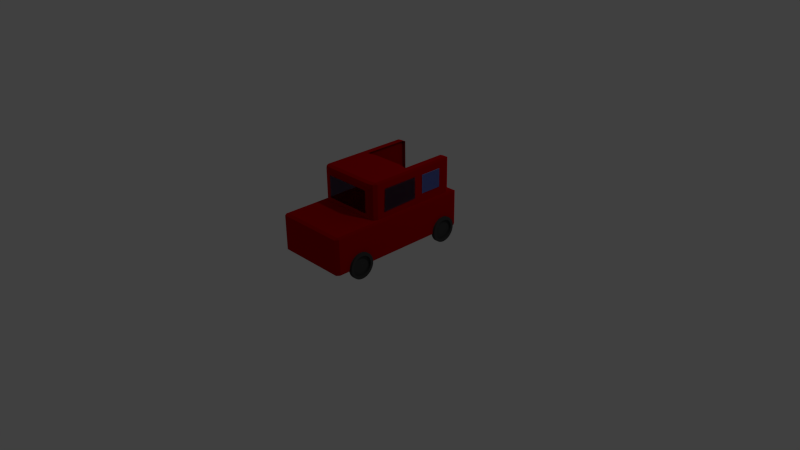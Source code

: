 # Source: autozamara.blend  (saved by Blender 2.76.0; exported with 4.5.12 LTS)
import bpy
from mathutils import Matrix  # noqa: F401  (used for matrix-valued properties, if any)

bpy.ops.wm.read_factory_settings(use_empty=True)
scene = bpy.context.scene
scene.name = 'Scene'

# ---- collections
col_collection_1 = bpy.data.collections.new('Collection 1'); scene.collection.children.link(col_collection_1)

# ---- materials (node trees are filled in below, after node groups)
mat_material_006 = bpy.data.materials.new('Material.006')
mat_material_006.alpha_threshold = 0.0
mat_material_006.roughness = 0.5
mat_material_007 = bpy.data.materials.new('Material.007')
mat_material_007.alpha_threshold = 0.0
mat_material_007.roughness = 0.5
mat_material_009 = bpy.data.materials.new('Material.009')
mat_material_009.alpha_threshold = 0.0
mat_material_009.roughness = 0.5
mat_material_008 = bpy.data.materials.new('Material.008')
mat_material_008.alpha_threshold = 0.0
mat_material_008.roughness = 0.5
mat_material_004 = bpy.data.materials.new('Material.004')
mat_material_004.alpha_threshold = 0.0
mat_material_004.roughness = 0.5
mat_material_003 = bpy.data.materials.new('Material.003')
mat_material_003.alpha_threshold = 0.0
mat_material_003.roughness = 0.5
mat_material = bpy.data.materials.new('Material')
mat_material.alpha_threshold = 0.0
mat_material.roughness = 0.5
mat_material_002 = bpy.data.materials.new('Material.002')
mat_material_002.alpha_threshold = 0.0
mat_material_002.roughness = 0.5
mat_material_005 = bpy.data.materials.new('Material.005')
mat_material_005.alpha_threshold = 0.0
mat_material_005.roughness = 0.5

# ---- material node trees
mat_material_006.use_nodes = True; mat_material_006.node_tree.nodes.clear()
_N = mat_material_006.node_tree.nodes; _L = mat_material_006.node_tree.links
n0 = _N.new('ShaderNodeOutputMaterial'); n0.name = 'Material Output'; n0.location = (300, 300)
n1 = _N.new('ShaderNodeBsdfDiffuse'); n1.name = 'Diffuse BSDF'; n1.location = (10, 300)
n1.inputs[0].default_value = (0.04955, 0.04955, 0.04955, 1.0)
_L.new(n1.outputs[0], n0.inputs[0])
n0.is_active_output = True
mat_material_007.use_nodes = True; mat_material_007.node_tree.nodes.clear()
_N = mat_material_007.node_tree.nodes; _L = mat_material_007.node_tree.links
n0 = _N.new('ShaderNodeOutputMaterial'); n0.name = 'Material Output'; n0.location = (300, 300)
n1 = _N.new('ShaderNodeBsdfDiffuse'); n1.name = 'Diffuse BSDF'; n1.location = (10, 300)
n1.inputs[0].default_value = (0.05, 0.05, 0.05, 1.0)
_L.new(n1.outputs[0], n0.inputs[0])
n0.is_active_output = True
mat_material_009.use_nodes = True; mat_material_009.node_tree.nodes.clear()
_N = mat_material_009.node_tree.nodes; _L = mat_material_009.node_tree.links
n0 = _N.new('ShaderNodeOutputMaterial'); n0.name = 'Material Output'; n0.location = (300, 300)
n1 = _N.new('ShaderNodeBsdfDiffuse'); n1.name = 'Diffuse BSDF'; n1.location = (10, 300)
n1.inputs[0].default_value = (0.05, 0.05, 0.05, 1.0)
_L.new(n1.outputs[0], n0.inputs[0])
n0.is_active_output = True
mat_material_008.use_nodes = True; mat_material_008.node_tree.nodes.clear()
_N = mat_material_008.node_tree.nodes; _L = mat_material_008.node_tree.links
n0 = _N.new('ShaderNodeOutputMaterial'); n0.name = 'Material Output'; n0.location = (300, 300)
n1 = _N.new('ShaderNodeBsdfDiffuse'); n1.name = 'Diffuse BSDF'; n1.location = (10, 300)
n1.inputs[0].default_value = (0.05, 0.05, 0.05, 1.0)
_L.new(n1.outputs[0], n0.inputs[0])
n0.is_active_output = True
mat_material_004.use_nodes = True; mat_material_004.node_tree.nodes.clear()
_N = mat_material_004.node_tree.nodes; _L = mat_material_004.node_tree.links
n0 = _N.new('ShaderNodeOutputMaterial'); n0.name = 'Material Output'; n0.location = (300, 300)
n1 = _N.new('ShaderNodeBsdfGlass'); n1.name = 'Glass BSDF'; n1.location = (10, 300)
n1.distribution = 'BECKMANN'
n1.inputs[0].default_value = (0.529, 0.6, 1.0, 1.0)
_L.new(n1.outputs[0], n0.inputs[0])
n0.is_active_output = True
mat_material_003.use_nodes = True; mat_material_003.node_tree.nodes.clear()
_N = mat_material_003.node_tree.nodes; _L = mat_material_003.node_tree.links
n0 = _N.new('ShaderNodeOutputMaterial'); n0.name = 'Material Output'; n0.location = (300, 300)
n1 = _N.new('ShaderNodeBsdfGlass'); n1.name = 'Glass BSDF'; n1.location = (10, 300)
n1.distribution = 'BECKMANN'
n1.inputs[0].default_value = (0.529, 0.6, 1.0, 1.0)
_L.new(n1.outputs[0], n0.inputs[0])
n0.is_active_output = True
mat_material.use_nodes = True; mat_material.node_tree.nodes.clear()
_N = mat_material.node_tree.nodes; _L = mat_material.node_tree.links
n0 = _N.new('ShaderNodeOutputMaterial'); n0.name = 'Material Output'; n0.location = (300, 300)
n1 = _N.new('ShaderNodeBsdfGlass'); n1.name = 'Glass BSDF'; n1.location = (10, 300)
n1.distribution = 'BECKMANN'
n1.inputs[0].default_value = (0.529, 0.5997, 1.0, 1.0)
_L.new(n1.outputs[0], n0.inputs[0])
n0.is_active_output = True
mat_material_002.use_nodes = True; mat_material_002.node_tree.nodes.clear()
_N = mat_material_002.node_tree.nodes; _L = mat_material_002.node_tree.links
n0 = _N.new('ShaderNodeOutputMaterial'); n0.name = 'Material Output'; n0.location = (300, 300)
n1 = _N.new('ShaderNodeBsdfGlass'); n1.name = 'Glass BSDF'; n1.location = (10, 300)
n1.distribution = 'BECKMANN'
n1.inputs[0].default_value = (0.529, 0.6, 1.0, 1.0)
_L.new(n1.outputs[0], n0.inputs[0])
n0.is_active_output = True
mat_material_005.use_nodes = True; mat_material_005.node_tree.nodes.clear()
_N = mat_material_005.node_tree.nodes; _L = mat_material_005.node_tree.links
n0 = _N.new('ShaderNodeOutputMaterial'); n0.name = 'Material Output'; n0.location = (300, 300)
n1 = _N.new('ShaderNodeBsdfAnisotropic'); n1.name = 'Glossy BSDF'; n1.location = (10, 300)
n1.distribution = 'GGX'
n1.inputs[0].default_value = (1.0, 0.0, 0.003366, 1.0)
n1.inputs[1].default_value = 1.095
_L.new(n1.outputs[0], n0.inputs[0])
n0.is_active_output = True

# ---- world
world_world = bpy.data.worlds.new('World'); scene.world = world_world
world_world.use_nodes = True; world_world.node_tree.nodes.clear()
_N = world_world.node_tree.nodes; _L = world_world.node_tree.links
n0 = _N.new('ShaderNodeOutputWorld'); n0.name = 'World Output'; n0.location = (300, 300)
n1 = _N.new('ShaderNodeBackground'); n1.name = 'Background'; n1.location = (10, 300)
n1.inputs[0].default_value = (0.05088, 0.05088, 0.05088, 1.0)
_L.new(n1.outputs[0], n0.inputs[0])
n0.is_active_output = True
world_world.color = (0.05088, 0.05088, 0.05088)
world_world.use_sun_shadow = False
world_world.sun_shadow_jitter_overblur = 0.0
world_world.cycles.sampling_method = 'MANUAL'
world_world.cycles.sample_map_resolution = 256

# ---- cameras
cam_camera = bpy.data.cameras.new('Camera')
cam_camera.clip_end = 100.0
cam_camera.lens = 35.0
cam_camera.sensor_width = 32.0
cam_camera.sensor_height = 18.0
cam_camera.ortho_scale = 7.314
cam_camera.dof.focus_distance = 0.0

# ---- lights
light_lamp = bpy.data.lights.new('Lamp', 'POINT')
light_lamp.transmission_factor = 0.0
light_lamp.cutoff_distance = 30.0
light_lamp.energy = 100.0
light_lamp.shadow_buffer_clip_start = 1.001
light_lamp.shadow_soft_size = 0.1
light_lamp.shadow_maximum_resolution = 0.006
light_lamp.use_absolute_resolution = True
light_lamp.cycles.use_multiple_importance_sampling = False

# ---- meshes
me_circle_004 = bpy.data.meshes.new('Circle.004')
me_circle_004.from_pydata([(0.0, 1.0, 0.0), (-0.1951, 0.9808, 0.0), (-0.3827, 0.9239, 0.0), (-0.5556, 0.8315, 0.0), (-0.7071, 0.7071, 0.0), (-0.8315, 0.5556, 0.0), (-0.9239, 0.3827, 0.0), (-0.9808, 0.1951, 0.0), (-1.0, 7.55e-08, 0.0), (-0.9808, -0.1951, 0.0), (-0.9239, -0.3827, 0.0), (-0.8315, -0.5556, 0.0), (-0.7071, -0.7071, 0.0), (-0.5556, -0.8315, 0.0), (-0.3827, -0.9239, 0.0), (-0.1951, -0.9808, 0.0), (3.258e-07, -1.0, 0.0), (0.1951, -0.9808, 0.0), (0.3827, -0.9239, 0.0), (0.5556, -0.8315, 0.0), (0.7071, -0.7071, 0.0), (0.8315, -0.5556, 0.0), (0.9239, -0.3827, 0.0), (0.9808, -0.1951, 0.0), (1.0, 9.656e-07, 0.0), (0.9808, 0.1951, 0.0), (0.9239, 0.3827, 0.0), (0.8315, 0.5556, 0.0), (0.7071, 0.7071, 0.0), (0.5556, 0.8315, 0.0), (0.3827, 0.9239, 0.0), (0.1951, 0.9808, 0.0), (-0.1951, 0.9808, 0.2792), (0.0, 1.0, 0.2792), (-0.3827, 0.9239, 0.2792), (-0.5556, 0.8315, 0.2792), (-0.7071, 0.7071, 0.2792), (-0.8315, 0.5556, 0.2792), (-0.9239, 0.3827, 0.2792), (-0.9808, 0.1951, 0.2792), (-1.0, 7.55e-08, 0.2792), (-0.9808, -0.1951, 0.2792), (-0.9239, -0.3827, 0.2792), (-0.8315, -0.5556, 0.2792), (-0.7071, -0.7071, 0.2792), (-0.5556, -0.8315, 0.2792), (-0.3827, -0.9239, 0.2792), (-0.1951, -0.9808, 0.2792), (3.258e-07, -1.0, 0.2792), (0.1951, -0.9808, 0.2792), (0.3827, -0.9239, 0.2792), (0.5556, -0.8315, 0.2792), (0.7071, -0.7071, 0.2792), (0.8315, -0.5556, 0.2792), (0.9239, -0.3827, 0.2792), (0.9808, -0.1951, 0.2792), (1.0, 9.656e-07, 0.2792), (0.9808, 0.1951, 0.2792), (0.9239, 0.3827, 0.2792), (0.8315, 0.5556, 0.2792), (0.7071, 0.7071, 0.2792), (0.5556, 0.8315, 0.2792), (0.3827, 0.9239, 0.2792), (0.1951, 0.9808, 0.2792), (-0.1951, 0.9808, 0.2792), (0.0, 1.0, 0.2792), (-0.3827, 0.9239, 0.2792), (-0.5556, 0.8315, 0.2792), (-0.7071, 0.7071, 0.2792), (-0.8315, 0.5556, 0.2792), (-0.9239, 0.3827, 0.2792), (-0.9808, 0.1951, 0.2792), (-1.0, 7.55e-08, 0.2792), (-0.9808, -0.1951, 0.2792), (-0.9239, -0.3827, 0.2792), (-0.8315, -0.5556, 0.2792), (-0.7071, -0.7071, 0.2792), (-0.5556, -0.8315, 0.2792), (-0.3827, -0.9239, 0.2792), (-0.1951, -0.9808, 0.2792), (3.258e-07, -1.0, 0.2792), (0.1951, -0.9808, 0.2792), (0.3827, -0.9239, 0.2792), (0.5556, -0.8315, 0.2792), (0.7071, -0.7071, 0.2792), (0.8315, -0.5556, 0.2792), (0.9239, -0.3827, 0.2792), (0.9808, -0.1951, 0.2792), (1.0, 9.656e-07, 0.2792), (0.9808, 0.1951, 0.2792), (0.9239, 0.3827, 0.2792), (0.8315, 0.5556, 0.2792), (0.7071, 0.7071, 0.2792), (0.5556, 0.8315, 0.2792), (0.3827, 0.9239, 0.2792), (0.1951, 0.9808, 0.2792), (-0.1951, 0.9808, 0.2792), (0.0, 1.0, 0.2792), (-0.3827, 0.9239, 0.2792), (-0.5556, 0.8315, 0.2792), (-0.7071, 0.7071, 0.2792), (-0.8315, 0.5556, 0.2792), (-0.9239, 0.3827, 0.2792), (-0.9808, 0.1951, 0.2792), (-1.0, 7.55e-08, 0.2792), (-0.9808, -0.1951, 0.2792), (-0.9239, -0.3827, 0.2792), (-0.8315, -0.5556, 0.2792), (-0.7071, -0.7071, 0.2792), (-0.5556, -0.8315, 0.2792), (-0.3827, -0.9239, 0.2792), (-0.1951, -0.9808, 0.2792), (3.258e-07, -1.0, 0.2792), (0.1951, -0.9808, 0.2792), (0.3827, -0.9239, 0.2792), (0.5556, -0.8315, 0.2792), (0.7071, -0.7071, 0.2792), (0.8315, -0.5556, 0.2792), (0.9239, -0.3827, 0.2792), (0.9808, -0.1951, 0.2792), (1.0, 9.656e-07, 0.2792), (0.9808, 0.1951, 0.2792), (0.9239, 0.3827, 0.2792), (0.8315, 0.5556, 0.2792), (0.7071, 0.7071, 0.2792), (0.5556, 0.8315, 0.2792), (0.3827, 0.9239, 0.2792), (0.1951, 0.9808, 0.2792), (-0.1507, 0.7574, 0.2792), (-2.705e-08, 0.7722, 0.2792), (-0.2955, 0.7135, 0.2792), (-0.429, 0.6421, 0.2792), (-0.5461, 0.5461, 0.2792), (-0.6421, 0.429, 0.2792), (-0.7135, 0.2955, 0.2792), (-0.7574, 0.1507, 0.2792), (-0.7722, 1.232e-07, 0.2792), (-0.7574, -0.1507, 0.2792), (-0.7135, -0.2955, 0.2792), (-0.6421, -0.429, 0.2792), (-0.5461, -0.5461, 0.2792), (-0.429, -0.6421, 0.2792), (-0.2955, -0.7135, 0.2792), (-0.1507, -0.7574, 0.2792), (2.246e-07, -0.7722, 0.2792), (0.1507, -0.7574, 0.2792), (0.2955, -0.7135, 0.2792), (0.429, -0.6421, 0.2792), (0.5461, -0.5461, 0.2792), (0.6421, -0.429, 0.2792), (0.7135, -0.2955, 0.2792), (0.7574, -0.1507, 0.2792), (0.7722, 8.106e-07, 0.2792), (0.7574, 0.1507, 0.2792), (0.7135, 0.2955, 0.2792), (0.6421, 0.429, 0.2792), (0.5461, 0.5461, 0.2792), (0.429, 0.6421, 0.2792), (0.2955, 0.7135, 0.2792), (0.1507, 0.7574, 0.2792), (-0.1507, 0.7574, 0.1117), (-2.705e-08, 0.7722, 0.1117), (-0.2955, 0.7135, 0.1117), (-0.429, 0.6421, 0.1117), (-0.5461, 0.5461, 0.1117), (-0.6421, 0.429, 0.1117), (-0.7135, 0.2955, 0.1117), (-0.7574, 0.1507, 0.1117), (-0.7722, 1.232e-07, 0.1117), (-0.7574, -0.1507, 0.1117), (-0.7135, -0.2955, 0.1117), (-0.6421, -0.429, 0.1117), (-0.5461, -0.5461, 0.1117), (-0.429, -0.6421, 0.1117), (-0.2955, -0.7135, 0.1117), (-0.1507, -0.7574, 0.1117), (2.246e-07, -0.7722, 0.1117), (0.1507, -0.7574, 0.1117), (0.2955, -0.7135, 0.1117), (0.429, -0.6421, 0.1117), (0.5461, -0.5461, 0.1117), (0.6421, -0.429, 0.1117), (0.7135, -0.2955, 0.1117), (0.7574, -0.1507, 0.1117), (0.7722, 8.106e-07, 0.1117), (0.7574, 0.1507, 0.1117), (0.7135, 0.2955, 0.1117), (0.6421, 0.429, 0.1117), (0.5461, 0.5461, 0.1117), (0.429, 0.6421, 0.1117), (0.2955, 0.7135, 0.1117), (0.1507, 0.7574, 0.1117)], [], [(1, 0, 31, 30, 29, 28, 27, 26, 25, 24, 23, 22, 21, 20, 19, 18, 17, 16, 15, 14, 13, 12, 11, 10, 9, 8, 7, 6, 5, 4, 3, 2), (32, 34, 66, 64), (20, 21, 53, 52), (7, 8, 40, 39), (21, 22, 54, 53), (8, 9, 41, 40), (22, 23, 55, 54), (9, 10, 42, 41), (23, 24, 56, 55), (10, 11, 43, 42), (24, 25, 57, 56), (11, 12, 44, 43), (25, 26, 58, 57), (12, 13, 45, 44), (26, 27, 59, 58), (13, 14, 46, 45), (0, 1, 32, 33), (27, 28, 60, 59), (14, 15, 47, 46), (1, 2, 34, 32), (28, 29, 61, 60), (15, 16, 48, 47), (2, 3, 35, 34), (29, 30, 62, 61), (16, 17, 49, 48), (3, 4, 36, 35), (30, 31, 63, 62), (17, 18, 50, 49), (4, 5, 37, 36), (31, 0, 33, 63), (18, 19, 51, 50), (5, 6, 38, 37), (19, 20, 52, 51), (6, 7, 39, 38), (68, 69, 101, 100), (60, 61, 93, 92), (47, 48, 80, 79), (34, 35, 67, 66), (61, 62, 94, 93), (48, 49, 81, 80), (35, 36, 68, 67), (62, 63, 95, 94), (49, 50, 82, 81), (36, 37, 69, 68), (63, 33, 65, 95), (50, 51, 83, 82), (37, 38, 70, 69), (51, 52, 84, 83), (38, 39, 71, 70), (52, 53, 85, 84), (39, 40, 72, 71), (53, 54, 86, 85), (40, 41, 73, 72), (54, 55, 87, 86), (41, 42, 74, 73), (55, 56, 88, 87), (42, 43, 75, 74), (56, 57, 89, 88), (43, 44, 76, 75), (57, 58, 90, 89), (44, 45, 77, 76), (58, 59, 91, 90), (45, 46, 78, 77), (33, 32, 64, 65), (59, 60, 92, 91), (46, 47, 79, 78), (103, 104, 136, 135), (95, 65, 97, 127), (82, 83, 115, 114), (69, 70, 102, 101), (83, 84, 116, 115), (70, 71, 103, 102), (84, 85, 117, 116), (71, 72, 104, 103), (85, 86, 118, 117), (72, 73, 105, 104), (86, 87, 119, 118), (73, 74, 106, 105), (87, 88, 120, 119), (74, 75, 107, 106), (88, 89, 121, 120), (75, 76, 108, 107), (89, 90, 122, 121), (76, 77, 109, 108), (90, 91, 123, 122), (77, 78, 110, 109), (65, 64, 96, 97), (91, 92, 124, 123), (78, 79, 111, 110), (64, 66, 98, 96), (92, 93, 125, 124), (79, 80, 112, 111), (66, 67, 99, 98), (93, 94, 126, 125), (80, 81, 113, 112), (67, 68, 100, 99), (94, 95, 127, 126), (81, 82, 114, 113), (138, 139, 171, 170), (117, 118, 150, 149), (104, 105, 137, 136), (118, 119, 151, 150), (105, 106, 138, 137), (119, 120, 152, 151), (106, 107, 139, 138), (120, 121, 153, 152), (107, 108, 140, 139), (121, 122, 154, 153), (108, 109, 141, 140), (122, 123, 155, 154), (109, 110, 142, 141), (97, 96, 128, 129), (123, 124, 156, 155), (110, 111, 143, 142), (96, 98, 130, 128), (124, 125, 157, 156), (111, 112, 144, 143), (98, 99, 131, 130), (125, 126, 158, 157), (112, 113, 145, 144), (99, 100, 132, 131), (126, 127, 159, 158), (113, 114, 146, 145), (100, 101, 133, 132), (127, 97, 129, 159), (114, 115, 147, 146), (101, 102, 134, 133), (115, 116, 148, 147), (102, 103, 135, 134), (116, 117, 149, 148), (160, 162, 163, 164, 165, 166, 167, 168, 169, 170, 171, 172, 173, 174, 175, 176, 177, 178, 179, 180, 181, 182, 183, 184, 185, 186, 187, 188, 189, 190, 191, 161), (152, 153, 185, 184), (139, 140, 172, 171), (153, 154, 186, 185), (140, 141, 173, 172), (154, 155, 187, 186), (141, 142, 174, 173), (129, 128, 160, 161), (155, 156, 188, 187), (142, 143, 175, 174), (128, 130, 162, 160), (156, 157, 189, 188), (143, 144, 176, 175), (130, 131, 163, 162), (157, 158, 190, 189), (144, 145, 177, 176), (131, 132, 164, 163), (158, 159, 191, 190), (145, 146, 178, 177), (132, 133, 165, 164), (159, 129, 161, 191), (146, 147, 179, 178), (133, 134, 166, 165), (147, 148, 180, 179), (134, 135, 167, 166), (148, 149, 181, 180), (135, 136, 168, 167), (149, 150, 182, 181), (136, 137, 169, 168), (150, 151, 183, 182), (137, 138, 170, 169), (151, 152, 184, 183)])
me_circle_004.materials.append(mat_material_006)
me_circle_004.use_remesh_preserve_volume = False
me_circle_004.use_remesh_preserve_attributes = False
me_circle_004.use_mirror_vertex_groups = False
me_circle_004.update()
me_circle_003 = bpy.data.meshes.new('Circle.003')
me_circle_003.from_pydata([(0.0, 1.0, 0.0), (-0.1951, 0.9808, 0.0), (-0.3827, 0.9239, 0.0), (-0.5556, 0.8315, 0.0), (-0.7071, 0.7071, 0.0), (-0.8315, 0.5556, 0.0), (-0.9239, 0.3827, 0.0), (-0.9808, 0.1951, 0.0), (-1.0, 7.55e-08, 0.0), (-0.9808, -0.1951, 0.0), (-0.9239, -0.3827, 0.0), (-0.8315, -0.5556, 0.0), (-0.7071, -0.7071, 0.0), (-0.5556, -0.8315, 0.0), (-0.3827, -0.9239, 0.0), (-0.1951, -0.9808, 0.0), (3.258e-07, -1.0, 0.0), (0.1951, -0.9808, 0.0), (0.3827, -0.9239, 0.0), (0.5556, -0.8315, 0.0), (0.7071, -0.7071, 0.0), (0.8315, -0.5556, 0.0), (0.9239, -0.3827, 0.0), (0.9808, -0.1951, 0.0), (1.0, 9.656e-07, 0.0), (0.9808, 0.1951, 0.0), (0.9239, 0.3827, 0.0), (0.8315, 0.5556, 0.0), (0.7071, 0.7071, 0.0), (0.5556, 0.8315, 0.0), (0.3827, 0.9239, 0.0), (0.1951, 0.9808, 0.0), (-0.1951, 0.9808, 0.2792), (0.0, 1.0, 0.2792), (-0.3827, 0.9239, 0.2792), (-0.5556, 0.8315, 0.2792), (-0.7071, 0.7071, 0.2792), (-0.8315, 0.5556, 0.2792), (-0.9239, 0.3827, 0.2792), (-0.9808, 0.1951, 0.2792), (-1.0, 7.55e-08, 0.2792), (-0.9808, -0.1951, 0.2792), (-0.9239, -0.3827, 0.2792), (-0.8315, -0.5556, 0.2792), (-0.7071, -0.7071, 0.2792), (-0.5556, -0.8315, 0.2792), (-0.3827, -0.9239, 0.2792), (-0.1951, -0.9808, 0.2792), (3.258e-07, -1.0, 0.2792), (0.1951, -0.9808, 0.2792), (0.3827, -0.9239, 0.2792), (0.5556, -0.8315, 0.2792), (0.7071, -0.7071, 0.2792), (0.8315, -0.5556, 0.2792), (0.9239, -0.3827, 0.2792), (0.9808, -0.1951, 0.2792), (1.0, 9.656e-07, 0.2792), (0.9808, 0.1951, 0.2792), (0.9239, 0.3827, 0.2792), (0.8315, 0.5556, 0.2792), (0.7071, 0.7071, 0.2792), (0.5556, 0.8315, 0.2792), (0.3827, 0.9239, 0.2792), (0.1951, 0.9808, 0.2792), (-0.1951, 0.9808, 0.2792), (0.0, 1.0, 0.2792), (-0.3827, 0.9239, 0.2792), (-0.5556, 0.8315, 0.2792), (-0.7071, 0.7071, 0.2792), (-0.8315, 0.5556, 0.2792), (-0.9239, 0.3827, 0.2792), (-0.9808, 0.1951, 0.2792), (-1.0, 7.55e-08, 0.2792), (-0.9808, -0.1951, 0.2792), (-0.9239, -0.3827, 0.2792), (-0.8315, -0.5556, 0.2792), (-0.7071, -0.7071, 0.2792), (-0.5556, -0.8315, 0.2792), (-0.3827, -0.9239, 0.2792), (-0.1951, -0.9808, 0.2792), (3.258e-07, -1.0, 0.2792), (0.1951, -0.9808, 0.2792), (0.3827, -0.9239, 0.2792), (0.5556, -0.8315, 0.2792), (0.7071, -0.7071, 0.2792), (0.8315, -0.5556, 0.2792), (0.9239, -0.3827, 0.2792), (0.9808, -0.1951, 0.2792), (1.0, 9.656e-07, 0.2792), (0.9808, 0.1951, 0.2792), (0.9239, 0.3827, 0.2792), (0.8315, 0.5556, 0.2792), (0.7071, 0.7071, 0.2792), (0.5556, 0.8315, 0.2792), (0.3827, 0.9239, 0.2792), (0.1951, 0.9808, 0.2792), (-0.1951, 0.9808, 0.2792), (0.0, 1.0, 0.2792), (-0.3827, 0.9239, 0.2792), (-0.5556, 0.8315, 0.2792), (-0.7071, 0.7071, 0.2792), (-0.8315, 0.5556, 0.2792), (-0.9239, 0.3827, 0.2792), (-0.9808, 0.1951, 0.2792), (-1.0, 7.55e-08, 0.2792), (-0.9808, -0.1951, 0.2792), (-0.9239, -0.3827, 0.2792), (-0.8315, -0.5556, 0.2792), (-0.7071, -0.7071, 0.2792), (-0.5556, -0.8315, 0.2792), (-0.3827, -0.9239, 0.2792), (-0.1951, -0.9808, 0.2792), (3.258e-07, -1.0, 0.2792), (0.1951, -0.9808, 0.2792), (0.3827, -0.9239, 0.2792), (0.5556, -0.8315, 0.2792), (0.7071, -0.7071, 0.2792), (0.8315, -0.5556, 0.2792), (0.9239, -0.3827, 0.2792), (0.9808, -0.1951, 0.2792), (1.0, 9.656e-07, 0.2792), (0.9808, 0.1951, 0.2792), (0.9239, 0.3827, 0.2792), (0.8315, 0.5556, 0.2792), (0.7071, 0.7071, 0.2792), (0.5556, 0.8315, 0.2792), (0.3827, 0.9239, 0.2792), (0.1951, 0.9808, 0.2792), (-0.1507, 0.7574, 0.2792), (-2.705e-08, 0.7722, 0.2792), (-0.2955, 0.7135, 0.2792), (-0.429, 0.6421, 0.2792), (-0.5461, 0.5461, 0.2792), (-0.6421, 0.429, 0.2792), (-0.7135, 0.2955, 0.2792), (-0.7574, 0.1507, 0.2792), (-0.7722, 1.232e-07, 0.2792), (-0.7574, -0.1507, 0.2792), (-0.7135, -0.2955, 0.2792), (-0.6421, -0.429, 0.2792), (-0.5461, -0.5461, 0.2792), (-0.429, -0.6421, 0.2792), (-0.2955, -0.7135, 0.2792), (-0.1507, -0.7574, 0.2792), (2.246e-07, -0.7722, 0.2792), (0.1507, -0.7574, 0.2792), (0.2955, -0.7135, 0.2792), (0.429, -0.6421, 0.2792), (0.5461, -0.5461, 0.2792), (0.6421, -0.429, 0.2792), (0.7135, -0.2955, 0.2792), (0.7574, -0.1507, 0.2792), (0.7722, 8.106e-07, 0.2792), (0.7574, 0.1507, 0.2792), (0.7135, 0.2955, 0.2792), (0.6421, 0.429, 0.2792), (0.5461, 0.5461, 0.2792), (0.429, 0.6421, 0.2792), (0.2955, 0.7135, 0.2792), (0.1507, 0.7574, 0.2792), (-0.1507, 0.7574, 0.1117), (-2.705e-08, 0.7722, 0.1117), (-0.2955, 0.7135, 0.1117), (-0.429, 0.6421, 0.1117), (-0.5461, 0.5461, 0.1117), (-0.6421, 0.429, 0.1117), (-0.7135, 0.2955, 0.1117), (-0.7574, 0.1507, 0.1117), (-0.7722, 1.232e-07, 0.1117), (-0.7574, -0.1507, 0.1117), (-0.7135, -0.2955, 0.1117), (-0.6421, -0.429, 0.1117), (-0.5461, -0.5461, 0.1117), (-0.429, -0.6421, 0.1117), (-0.2955, -0.7135, 0.1117), (-0.1507, -0.7574, 0.1117), (2.246e-07, -0.7722, 0.1117), (0.1507, -0.7574, 0.1117), (0.2955, -0.7135, 0.1117), (0.429, -0.6421, 0.1117), (0.5461, -0.5461, 0.1117), (0.6421, -0.429, 0.1117), (0.7135, -0.2955, 0.1117), (0.7574, -0.1507, 0.1117), (0.7722, 8.106e-07, 0.1117), (0.7574, 0.1507, 0.1117), (0.7135, 0.2955, 0.1117), (0.6421, 0.429, 0.1117), (0.5461, 0.5461, 0.1117), (0.429, 0.6421, 0.1117), (0.2955, 0.7135, 0.1117), (0.1507, 0.7574, 0.1117)], [], [(1, 0, 31, 30, 29, 28, 27, 26, 25, 24, 23, 22, 21, 20, 19, 18, 17, 16, 15, 14, 13, 12, 11, 10, 9, 8, 7, 6, 5, 4, 3, 2), (32, 34, 66, 64), (20, 21, 53, 52), (7, 8, 40, 39), (21, 22, 54, 53), (8, 9, 41, 40), (22, 23, 55, 54), (9, 10, 42, 41), (23, 24, 56, 55), (10, 11, 43, 42), (24, 25, 57, 56), (11, 12, 44, 43), (25, 26, 58, 57), (12, 13, 45, 44), (26, 27, 59, 58), (13, 14, 46, 45), (0, 1, 32, 33), (27, 28, 60, 59), (14, 15, 47, 46), (1, 2, 34, 32), (28, 29, 61, 60), (15, 16, 48, 47), (2, 3, 35, 34), (29, 30, 62, 61), (16, 17, 49, 48), (3, 4, 36, 35), (30, 31, 63, 62), (17, 18, 50, 49), (4, 5, 37, 36), (31, 0, 33, 63), (18, 19, 51, 50), (5, 6, 38, 37), (19, 20, 52, 51), (6, 7, 39, 38), (68, 69, 101, 100), (60, 61, 93, 92), (47, 48, 80, 79), (34, 35, 67, 66), (61, 62, 94, 93), (48, 49, 81, 80), (35, 36, 68, 67), (62, 63, 95, 94), (49, 50, 82, 81), (36, 37, 69, 68), (63, 33, 65, 95), (50, 51, 83, 82), (37, 38, 70, 69), (51, 52, 84, 83), (38, 39, 71, 70), (52, 53, 85, 84), (39, 40, 72, 71), (53, 54, 86, 85), (40, 41, 73, 72), (54, 55, 87, 86), (41, 42, 74, 73), (55, 56, 88, 87), (42, 43, 75, 74), (56, 57, 89, 88), (43, 44, 76, 75), (57, 58, 90, 89), (44, 45, 77, 76), (58, 59, 91, 90), (45, 46, 78, 77), (33, 32, 64, 65), (59, 60, 92, 91), (46, 47, 79, 78), (103, 104, 136, 135), (95, 65, 97, 127), (82, 83, 115, 114), (69, 70, 102, 101), (83, 84, 116, 115), (70, 71, 103, 102), (84, 85, 117, 116), (71, 72, 104, 103), (85, 86, 118, 117), (72, 73, 105, 104), (86, 87, 119, 118), (73, 74, 106, 105), (87, 88, 120, 119), (74, 75, 107, 106), (88, 89, 121, 120), (75, 76, 108, 107), (89, 90, 122, 121), (76, 77, 109, 108), (90, 91, 123, 122), (77, 78, 110, 109), (65, 64, 96, 97), (91, 92, 124, 123), (78, 79, 111, 110), (64, 66, 98, 96), (92, 93, 125, 124), (79, 80, 112, 111), (66, 67, 99, 98), (93, 94, 126, 125), (80, 81, 113, 112), (67, 68, 100, 99), (94, 95, 127, 126), (81, 82, 114, 113), (138, 139, 171, 170), (117, 118, 150, 149), (104, 105, 137, 136), (118, 119, 151, 150), (105, 106, 138, 137), (119, 120, 152, 151), (106, 107, 139, 138), (120, 121, 153, 152), (107, 108, 140, 139), (121, 122, 154, 153), (108, 109, 141, 140), (122, 123, 155, 154), (109, 110, 142, 141), (97, 96, 128, 129), (123, 124, 156, 155), (110, 111, 143, 142), (96, 98, 130, 128), (124, 125, 157, 156), (111, 112, 144, 143), (98, 99, 131, 130), (125, 126, 158, 157), (112, 113, 145, 144), (99, 100, 132, 131), (126, 127, 159, 158), (113, 114, 146, 145), (100, 101, 133, 132), (127, 97, 129, 159), (114, 115, 147, 146), (101, 102, 134, 133), (115, 116, 148, 147), (102, 103, 135, 134), (116, 117, 149, 148), (160, 162, 163, 164, 165, 166, 167, 168, 169, 170, 171, 172, 173, 174, 175, 176, 177, 178, 179, 180, 181, 182, 183, 184, 185, 186, 187, 188, 189, 190, 191, 161), (152, 153, 185, 184), (139, 140, 172, 171), (153, 154, 186, 185), (140, 141, 173, 172), (154, 155, 187, 186), (141, 142, 174, 173), (129, 128, 160, 161), (155, 156, 188, 187), (142, 143, 175, 174), (128, 130, 162, 160), (156, 157, 189, 188), (143, 144, 176, 175), (130, 131, 163, 162), (157, 158, 190, 189), (144, 145, 177, 176), (131, 132, 164, 163), (158, 159, 191, 190), (145, 146, 178, 177), (132, 133, 165, 164), (159, 129, 161, 191), (146, 147, 179, 178), (133, 134, 166, 165), (147, 148, 180, 179), (134, 135, 167, 166), (148, 149, 181, 180), (135, 136, 168, 167), (149, 150, 182, 181), (136, 137, 169, 168), (150, 151, 183, 182), (137, 138, 170, 169), (151, 152, 184, 183)])
me_circle_003.materials.append(mat_material_007)
me_circle_003.use_remesh_preserve_volume = False
me_circle_003.use_remesh_preserve_attributes = False
me_circle_003.use_mirror_vertex_groups = False
me_circle_003.update()
me_circle_002 = bpy.data.meshes.new('Circle.002')
me_circle_002.from_pydata([(0.0, 1.0, 0.0), (-0.1951, 0.9808, 0.0), (-0.3827, 0.9239, 0.0), (-0.5556, 0.8315, 0.0), (-0.7071, 0.7071, 0.0), (-0.8315, 0.5556, 0.0), (-0.9239, 0.3827, 0.0), (-0.9808, 0.1951, 0.0), (-1.0, 7.55e-08, 0.0), (-0.9808, -0.1951, 0.0), (-0.9239, -0.3827, 0.0), (-0.8315, -0.5556, 0.0), (-0.7071, -0.7071, 0.0), (-0.5556, -0.8315, 0.0), (-0.3827, -0.9239, 0.0), (-0.1951, -0.9808, 0.0), (3.258e-07, -1.0, 0.0), (0.1951, -0.9808, 0.0), (0.3827, -0.9239, 0.0), (0.5556, -0.8315, 0.0), (0.7071, -0.7071, 0.0), (0.8315, -0.5556, 0.0), (0.9239, -0.3827, 0.0), (0.9808, -0.1951, 0.0), (1.0, 9.656e-07, 0.0), (0.9808, 0.1951, 0.0), (0.9239, 0.3827, 0.0), (0.8315, 0.5556, 0.0), (0.7071, 0.7071, 0.0), (0.5556, 0.8315, 0.0), (0.3827, 0.9239, 0.0), (0.1951, 0.9808, 0.0), (-0.1951, 0.9808, 0.2792), (0.0, 1.0, 0.2792), (-0.3827, 0.9239, 0.2792), (-0.5556, 0.8315, 0.2792), (-0.7071, 0.7071, 0.2792), (-0.8315, 0.5556, 0.2792), (-0.9239, 0.3827, 0.2792), (-0.9808, 0.1951, 0.2792), (-1.0, 7.55e-08, 0.2792), (-0.9808, -0.1951, 0.2792), (-0.9239, -0.3827, 0.2792), (-0.8315, -0.5556, 0.2792), (-0.7071, -0.7071, 0.2792), (-0.5556, -0.8315, 0.2792), (-0.3827, -0.9239, 0.2792), (-0.1951, -0.9808, 0.2792), (3.258e-07, -1.0, 0.2792), (0.1951, -0.9808, 0.2792), (0.3827, -0.9239, 0.2792), (0.5556, -0.8315, 0.2792), (0.7071, -0.7071, 0.2792), (0.8315, -0.5556, 0.2792), (0.9239, -0.3827, 0.2792), (0.9808, -0.1951, 0.2792), (1.0, 9.656e-07, 0.2792), (0.9808, 0.1951, 0.2792), (0.9239, 0.3827, 0.2792), (0.8315, 0.5556, 0.2792), (0.7071, 0.7071, 0.2792), (0.5556, 0.8315, 0.2792), (0.3827, 0.9239, 0.2792), (0.1951, 0.9808, 0.2792), (-0.1951, 0.9808, 0.2792), (0.0, 1.0, 0.2792), (-0.3827, 0.9239, 0.2792), (-0.5556, 0.8315, 0.2792), (-0.7071, 0.7071, 0.2792), (-0.8315, 0.5556, 0.2792), (-0.9239, 0.3827, 0.2792), (-0.9808, 0.1951, 0.2792), (-1.0, 7.55e-08, 0.2792), (-0.9808, -0.1951, 0.2792), (-0.9239, -0.3827, 0.2792), (-0.8315, -0.5556, 0.2792), (-0.7071, -0.7071, 0.2792), (-0.5556, -0.8315, 0.2792), (-0.3827, -0.9239, 0.2792), (-0.1951, -0.9808, 0.2792), (3.258e-07, -1.0, 0.2792), (0.1951, -0.9808, 0.2792), (0.3827, -0.9239, 0.2792), (0.5556, -0.8315, 0.2792), (0.7071, -0.7071, 0.2792), (0.8315, -0.5556, 0.2792), (0.9239, -0.3827, 0.2792), (0.9808, -0.1951, 0.2792), (1.0, 9.656e-07, 0.2792), (0.9808, 0.1951, 0.2792), (0.9239, 0.3827, 0.2792), (0.8315, 0.5556, 0.2792), (0.7071, 0.7071, 0.2792), (0.5556, 0.8315, 0.2792), (0.3827, 0.9239, 0.2792), (0.1951, 0.9808, 0.2792), (-0.1951, 0.9808, 0.2792), (0.0, 1.0, 0.2792), (-0.3827, 0.9239, 0.2792), (-0.5556, 0.8315, 0.2792), (-0.7071, 0.7071, 0.2792), (-0.8315, 0.5556, 0.2792), (-0.9239, 0.3827, 0.2792), (-0.9808, 0.1951, 0.2792), (-1.0, 7.55e-08, 0.2792), (-0.9808, -0.1951, 0.2792), (-0.9239, -0.3827, 0.2792), (-0.8315, -0.5556, 0.2792), (-0.7071, -0.7071, 0.2792), (-0.5556, -0.8315, 0.2792), (-0.3827, -0.9239, 0.2792), (-0.1951, -0.9808, 0.2792), (3.258e-07, -1.0, 0.2792), (0.1951, -0.9808, 0.2792), (0.3827, -0.9239, 0.2792), (0.5556, -0.8315, 0.2792), (0.7071, -0.7071, 0.2792), (0.8315, -0.5556, 0.2792), (0.9239, -0.3827, 0.2792), (0.9808, -0.1951, 0.2792), (1.0, 9.656e-07, 0.2792), (0.9808, 0.1951, 0.2792), (0.9239, 0.3827, 0.2792), (0.8315, 0.5556, 0.2792), (0.7071, 0.7071, 0.2792), (0.5556, 0.8315, 0.2792), (0.3827, 0.9239, 0.2792), (0.1951, 0.9808, 0.2792), (-0.1507, 0.7574, 0.2792), (-2.705e-08, 0.7722, 0.2792), (-0.2955, 0.7135, 0.2792), (-0.429, 0.6421, 0.2792), (-0.5461, 0.5461, 0.2792), (-0.6421, 0.429, 0.2792), (-0.7135, 0.2955, 0.2792), (-0.7574, 0.1507, 0.2792), (-0.7722, 1.232e-07, 0.2792), (-0.7574, -0.1507, 0.2792), (-0.7135, -0.2955, 0.2792), (-0.6421, -0.429, 0.2792), (-0.5461, -0.5461, 0.2792), (-0.429, -0.6421, 0.2792), (-0.2955, -0.7135, 0.2792), (-0.1507, -0.7574, 0.2792), (2.246e-07, -0.7722, 0.2792), (0.1507, -0.7574, 0.2792), (0.2955, -0.7135, 0.2792), (0.429, -0.6421, 0.2792), (0.5461, -0.5461, 0.2792), (0.6421, -0.429, 0.2792), (0.7135, -0.2955, 0.2792), (0.7574, -0.1507, 0.2792), (0.7722, 8.106e-07, 0.2792), (0.7574, 0.1507, 0.2792), (0.7135, 0.2955, 0.2792), (0.6421, 0.429, 0.2792), (0.5461, 0.5461, 0.2792), (0.429, 0.6421, 0.2792), (0.2955, 0.7135, 0.2792), (0.1507, 0.7574, 0.2792), (-0.1507, 0.7574, 0.1117), (-2.705e-08, 0.7722, 0.1117), (-0.2955, 0.7135, 0.1117), (-0.429, 0.6421, 0.1117), (-0.5461, 0.5461, 0.1117), (-0.6421, 0.429, 0.1117), (-0.7135, 0.2955, 0.1117), (-0.7574, 0.1507, 0.1117), (-0.7722, 1.232e-07, 0.1117), (-0.7574, -0.1507, 0.1117), (-0.7135, -0.2955, 0.1117), (-0.6421, -0.429, 0.1117), (-0.5461, -0.5461, 0.1117), (-0.429, -0.6421, 0.1117), (-0.2955, -0.7135, 0.1117), (-0.1507, -0.7574, 0.1117), (2.246e-07, -0.7722, 0.1117), (0.1507, -0.7574, 0.1117), (0.2955, -0.7135, 0.1117), (0.429, -0.6421, 0.1117), (0.5461, -0.5461, 0.1117), (0.6421, -0.429, 0.1117), (0.7135, -0.2955, 0.1117), (0.7574, -0.1507, 0.1117), (0.7722, 8.106e-07, 0.1117), (0.7574, 0.1507, 0.1117), (0.7135, 0.2955, 0.1117), (0.6421, 0.429, 0.1117), (0.5461, 0.5461, 0.1117), (0.429, 0.6421, 0.1117), (0.2955, 0.7135, 0.1117), (0.1507, 0.7574, 0.1117)], [], [(1, 0, 31, 30, 29, 28, 27, 26, 25, 24, 23, 22, 21, 20, 19, 18, 17, 16, 15, 14, 13, 12, 11, 10, 9, 8, 7, 6, 5, 4, 3, 2), (32, 34, 66, 64), (20, 21, 53, 52), (7, 8, 40, 39), (21, 22, 54, 53), (8, 9, 41, 40), (22, 23, 55, 54), (9, 10, 42, 41), (23, 24, 56, 55), (10, 11, 43, 42), (24, 25, 57, 56), (11, 12, 44, 43), (25, 26, 58, 57), (12, 13, 45, 44), (26, 27, 59, 58), (13, 14, 46, 45), (0, 1, 32, 33), (27, 28, 60, 59), (14, 15, 47, 46), (1, 2, 34, 32), (28, 29, 61, 60), (15, 16, 48, 47), (2, 3, 35, 34), (29, 30, 62, 61), (16, 17, 49, 48), (3, 4, 36, 35), (30, 31, 63, 62), (17, 18, 50, 49), (4, 5, 37, 36), (31, 0, 33, 63), (18, 19, 51, 50), (5, 6, 38, 37), (19, 20, 52, 51), (6, 7, 39, 38), (68, 69, 101, 100), (60, 61, 93, 92), (47, 48, 80, 79), (34, 35, 67, 66), (61, 62, 94, 93), (48, 49, 81, 80), (35, 36, 68, 67), (62, 63, 95, 94), (49, 50, 82, 81), (36, 37, 69, 68), (63, 33, 65, 95), (50, 51, 83, 82), (37, 38, 70, 69), (51, 52, 84, 83), (38, 39, 71, 70), (52, 53, 85, 84), (39, 40, 72, 71), (53, 54, 86, 85), (40, 41, 73, 72), (54, 55, 87, 86), (41, 42, 74, 73), (55, 56, 88, 87), (42, 43, 75, 74), (56, 57, 89, 88), (43, 44, 76, 75), (57, 58, 90, 89), (44, 45, 77, 76), (58, 59, 91, 90), (45, 46, 78, 77), (33, 32, 64, 65), (59, 60, 92, 91), (46, 47, 79, 78), (103, 104, 136, 135), (95, 65, 97, 127), (82, 83, 115, 114), (69, 70, 102, 101), (83, 84, 116, 115), (70, 71, 103, 102), (84, 85, 117, 116), (71, 72, 104, 103), (85, 86, 118, 117), (72, 73, 105, 104), (86, 87, 119, 118), (73, 74, 106, 105), (87, 88, 120, 119), (74, 75, 107, 106), (88, 89, 121, 120), (75, 76, 108, 107), (89, 90, 122, 121), (76, 77, 109, 108), (90, 91, 123, 122), (77, 78, 110, 109), (65, 64, 96, 97), (91, 92, 124, 123), (78, 79, 111, 110), (64, 66, 98, 96), (92, 93, 125, 124), (79, 80, 112, 111), (66, 67, 99, 98), (93, 94, 126, 125), (80, 81, 113, 112), (67, 68, 100, 99), (94, 95, 127, 126), (81, 82, 114, 113), (138, 139, 171, 170), (117, 118, 150, 149), (104, 105, 137, 136), (118, 119, 151, 150), (105, 106, 138, 137), (119, 120, 152, 151), (106, 107, 139, 138), (120, 121, 153, 152), (107, 108, 140, 139), (121, 122, 154, 153), (108, 109, 141, 140), (122, 123, 155, 154), (109, 110, 142, 141), (97, 96, 128, 129), (123, 124, 156, 155), (110, 111, 143, 142), (96, 98, 130, 128), (124, 125, 157, 156), (111, 112, 144, 143), (98, 99, 131, 130), (125, 126, 158, 157), (112, 113, 145, 144), (99, 100, 132, 131), (126, 127, 159, 158), (113, 114, 146, 145), (100, 101, 133, 132), (127, 97, 129, 159), (114, 115, 147, 146), (101, 102, 134, 133), (115, 116, 148, 147), (102, 103, 135, 134), (116, 117, 149, 148), (160, 162, 163, 164, 165, 166, 167, 168, 169, 170, 171, 172, 173, 174, 175, 176, 177, 178, 179, 180, 181, 182, 183, 184, 185, 186, 187, 188, 189, 190, 191, 161), (152, 153, 185, 184), (139, 140, 172, 171), (153, 154, 186, 185), (140, 141, 173, 172), (154, 155, 187, 186), (141, 142, 174, 173), (129, 128, 160, 161), (155, 156, 188, 187), (142, 143, 175, 174), (128, 130, 162, 160), (156, 157, 189, 188), (143, 144, 176, 175), (130, 131, 163, 162), (157, 158, 190, 189), (144, 145, 177, 176), (131, 132, 164, 163), (158, 159, 191, 190), (145, 146, 178, 177), (132, 133, 165, 164), (159, 129, 161, 191), (146, 147, 179, 178), (133, 134, 166, 165), (147, 148, 180, 179), (134, 135, 167, 166), (148, 149, 181, 180), (135, 136, 168, 167), (149, 150, 182, 181), (136, 137, 169, 168), (150, 151, 183, 182), (137, 138, 170, 169), (151, 152, 184, 183)])
me_circle_002.materials.append(mat_material_009)
me_circle_002.use_remesh_preserve_volume = False
me_circle_002.use_remesh_preserve_attributes = False
me_circle_002.use_mirror_vertex_groups = False
me_circle_002.update()
me_circle_001 = bpy.data.meshes.new('Circle.001')
me_circle_001.from_pydata([(0.0, 1.0, 0.0), (-0.1951, 0.9808, 0.0), (-0.3827, 0.9239, 0.0), (-0.5556, 0.8315, 0.0), (-0.7071, 0.7071, 0.0), (-0.8315, 0.5556, 0.0), (-0.9239, 0.3827, 0.0), (-0.9808, 0.1951, 0.0), (-1.0, 7.55e-08, 0.0), (-0.9808, -0.1951, 0.0), (-0.9239, -0.3827, 0.0), (-0.8315, -0.5556, 0.0), (-0.7071, -0.7071, 0.0), (-0.5556, -0.8315, 0.0), (-0.3827, -0.9239, 0.0), (-0.1951, -0.9808, 0.0), (3.258e-07, -1.0, 0.0), (0.1951, -0.9808, 0.0), (0.3827, -0.9239, 0.0), (0.5556, -0.8315, 0.0), (0.7071, -0.7071, 0.0), (0.8315, -0.5556, 0.0), (0.9239, -0.3827, 0.0), (0.9808, -0.1951, 0.0), (1.0, 9.656e-07, 0.0), (0.9808, 0.1951, 0.0), (0.9239, 0.3827, 0.0), (0.8315, 0.5556, 0.0), (0.7071, 0.7071, 0.0), (0.5556, 0.8315, 0.0), (0.3827, 0.9239, 0.0), (0.1951, 0.9808, 0.0), (-0.1951, 0.9808, 0.2792), (0.0, 1.0, 0.2792), (-0.3827, 0.9239, 0.2792), (-0.5556, 0.8315, 0.2792), (-0.7071, 0.7071, 0.2792), (-0.8315, 0.5556, 0.2792), (-0.9239, 0.3827, 0.2792), (-0.9808, 0.1951, 0.2792), (-1.0, 7.55e-08, 0.2792), (-0.9808, -0.1951, 0.2792), (-0.9239, -0.3827, 0.2792), (-0.8315, -0.5556, 0.2792), (-0.7071, -0.7071, 0.2792), (-0.5556, -0.8315, 0.2792), (-0.3827, -0.9239, 0.2792), (-0.1951, -0.9808, 0.2792), (3.258e-07, -1.0, 0.2792), (0.1951, -0.9808, 0.2792), (0.3827, -0.9239, 0.2792), (0.5556, -0.8315, 0.2792), (0.7071, -0.7071, 0.2792), (0.8315, -0.5556, 0.2792), (0.9239, -0.3827, 0.2792), (0.9808, -0.1951, 0.2792), (1.0, 9.656e-07, 0.2792), (0.9808, 0.1951, 0.2792), (0.9239, 0.3827, 0.2792), (0.8315, 0.5556, 0.2792), (0.7071, 0.7071, 0.2792), (0.5556, 0.8315, 0.2792), (0.3827, 0.9239, 0.2792), (0.1951, 0.9808, 0.2792), (-0.1951, 0.9808, 0.2792), (0.0, 1.0, 0.2792), (-0.3827, 0.9239, 0.2792), (-0.5556, 0.8315, 0.2792), (-0.7071, 0.7071, 0.2792), (-0.8315, 0.5556, 0.2792), (-0.9239, 0.3827, 0.2792), (-0.9808, 0.1951, 0.2792), (-1.0, 7.55e-08, 0.2792), (-0.9808, -0.1951, 0.2792), (-0.9239, -0.3827, 0.2792), (-0.8315, -0.5556, 0.2792), (-0.7071, -0.7071, 0.2792), (-0.5556, -0.8315, 0.2792), (-0.3827, -0.9239, 0.2792), (-0.1951, -0.9808, 0.2792), (3.258e-07, -1.0, 0.2792), (0.1951, -0.9808, 0.2792), (0.3827, -0.9239, 0.2792), (0.5556, -0.8315, 0.2792), (0.7071, -0.7071, 0.2792), (0.8315, -0.5556, 0.2792), (0.9239, -0.3827, 0.2792), (0.9808, -0.1951, 0.2792), (1.0, 9.656e-07, 0.2792), (0.9808, 0.1951, 0.2792), (0.9239, 0.3827, 0.2792), (0.8315, 0.5556, 0.2792), (0.7071, 0.7071, 0.2792), (0.5556, 0.8315, 0.2792), (0.3827, 0.9239, 0.2792), (0.1951, 0.9808, 0.2792), (-0.1951, 0.9808, 0.2792), (0.0, 1.0, 0.2792), (-0.3827, 0.9239, 0.2792), (-0.5556, 0.8315, 0.2792), (-0.7071, 0.7071, 0.2792), (-0.8315, 0.5556, 0.2792), (-0.9239, 0.3827, 0.2792), (-0.9808, 0.1951, 0.2792), (-1.0, 7.55e-08, 0.2792), (-0.9808, -0.1951, 0.2792), (-0.9239, -0.3827, 0.2792), (-0.8315, -0.5556, 0.2792), (-0.7071, -0.7071, 0.2792), (-0.5556, -0.8315, 0.2792), (-0.3827, -0.9239, 0.2792), (-0.1951, -0.9808, 0.2792), (3.258e-07, -1.0, 0.2792), (0.1951, -0.9808, 0.2792), (0.3827, -0.9239, 0.2792), (0.5556, -0.8315, 0.2792), (0.7071, -0.7071, 0.2792), (0.8315, -0.5556, 0.2792), (0.9239, -0.3827, 0.2792), (0.9808, -0.1951, 0.2792), (1.0, 9.656e-07, 0.2792), (0.9808, 0.1951, 0.2792), (0.9239, 0.3827, 0.2792), (0.8315, 0.5556, 0.2792), (0.7071, 0.7071, 0.2792), (0.5556, 0.8315, 0.2792), (0.3827, 0.9239, 0.2792), (0.1951, 0.9808, 0.2792), (-0.1507, 0.7574, 0.2792), (-2.705e-08, 0.7722, 0.2792), (-0.2955, 0.7135, 0.2792), (-0.429, 0.6421, 0.2792), (-0.5461, 0.5461, 0.2792), (-0.6421, 0.429, 0.2792), (-0.7135, 0.2955, 0.2792), (-0.7574, 0.1507, 0.2792), (-0.7722, 1.232e-07, 0.2792), (-0.7574, -0.1507, 0.2792), (-0.7135, -0.2955, 0.2792), (-0.6421, -0.429, 0.2792), (-0.5461, -0.5461, 0.2792), (-0.429, -0.6421, 0.2792), (-0.2955, -0.7135, 0.2792), (-0.1507, -0.7574, 0.2792), (2.246e-07, -0.7722, 0.2792), (0.1507, -0.7574, 0.2792), (0.2955, -0.7135, 0.2792), (0.429, -0.6421, 0.2792), (0.5461, -0.5461, 0.2792), (0.6421, -0.429, 0.2792), (0.7135, -0.2955, 0.2792), (0.7574, -0.1507, 0.2792), (0.7722, 8.106e-07, 0.2792), (0.7574, 0.1507, 0.2792), (0.7135, 0.2955, 0.2792), (0.6421, 0.429, 0.2792), (0.5461, 0.5461, 0.2792), (0.429, 0.6421, 0.2792), (0.2955, 0.7135, 0.2792), (0.1507, 0.7574, 0.2792), (-0.1507, 0.7574, 0.1117), (-2.705e-08, 0.7722, 0.1117), (-0.2955, 0.7135, 0.1117), (-0.429, 0.6421, 0.1117), (-0.5461, 0.5461, 0.1117), (-0.6421, 0.429, 0.1117), (-0.7135, 0.2955, 0.1117), (-0.7574, 0.1507, 0.1117), (-0.7722, 1.232e-07, 0.1117), (-0.7574, -0.1507, 0.1117), (-0.7135, -0.2955, 0.1117), (-0.6421, -0.429, 0.1117), (-0.5461, -0.5461, 0.1117), (-0.429, -0.6421, 0.1117), (-0.2955, -0.7135, 0.1117), (-0.1507, -0.7574, 0.1117), (2.246e-07, -0.7722, 0.1117), (0.1507, -0.7574, 0.1117), (0.2955, -0.7135, 0.1117), (0.429, -0.6421, 0.1117), (0.5461, -0.5461, 0.1117), (0.6421, -0.429, 0.1117), (0.7135, -0.2955, 0.1117), (0.7574, -0.1507, 0.1117), (0.7722, 8.106e-07, 0.1117), (0.7574, 0.1507, 0.1117), (0.7135, 0.2955, 0.1117), (0.6421, 0.429, 0.1117), (0.5461, 0.5461, 0.1117), (0.429, 0.6421, 0.1117), (0.2955, 0.7135, 0.1117), (0.1507, 0.7574, 0.1117)], [], [(1, 0, 31, 30, 29, 28, 27, 26, 25, 24, 23, 22, 21, 20, 19, 18, 17, 16, 15, 14, 13, 12, 11, 10, 9, 8, 7, 6, 5, 4, 3, 2), (32, 34, 66, 64), (20, 21, 53, 52), (7, 8, 40, 39), (21, 22, 54, 53), (8, 9, 41, 40), (22, 23, 55, 54), (9, 10, 42, 41), (23, 24, 56, 55), (10, 11, 43, 42), (24, 25, 57, 56), (11, 12, 44, 43), (25, 26, 58, 57), (12, 13, 45, 44), (26, 27, 59, 58), (13, 14, 46, 45), (0, 1, 32, 33), (27, 28, 60, 59), (14, 15, 47, 46), (1, 2, 34, 32), (28, 29, 61, 60), (15, 16, 48, 47), (2, 3, 35, 34), (29, 30, 62, 61), (16, 17, 49, 48), (3, 4, 36, 35), (30, 31, 63, 62), (17, 18, 50, 49), (4, 5, 37, 36), (31, 0, 33, 63), (18, 19, 51, 50), (5, 6, 38, 37), (19, 20, 52, 51), (6, 7, 39, 38), (68, 69, 101, 100), (60, 61, 93, 92), (47, 48, 80, 79), (34, 35, 67, 66), (61, 62, 94, 93), (48, 49, 81, 80), (35, 36, 68, 67), (62, 63, 95, 94), (49, 50, 82, 81), (36, 37, 69, 68), (63, 33, 65, 95), (50, 51, 83, 82), (37, 38, 70, 69), (51, 52, 84, 83), (38, 39, 71, 70), (52, 53, 85, 84), (39, 40, 72, 71), (53, 54, 86, 85), (40, 41, 73, 72), (54, 55, 87, 86), (41, 42, 74, 73), (55, 56, 88, 87), (42, 43, 75, 74), (56, 57, 89, 88), (43, 44, 76, 75), (57, 58, 90, 89), (44, 45, 77, 76), (58, 59, 91, 90), (45, 46, 78, 77), (33, 32, 64, 65), (59, 60, 92, 91), (46, 47, 79, 78), (103, 104, 136, 135), (95, 65, 97, 127), (82, 83, 115, 114), (69, 70, 102, 101), (83, 84, 116, 115), (70, 71, 103, 102), (84, 85, 117, 116), (71, 72, 104, 103), (85, 86, 118, 117), (72, 73, 105, 104), (86, 87, 119, 118), (73, 74, 106, 105), (87, 88, 120, 119), (74, 75, 107, 106), (88, 89, 121, 120), (75, 76, 108, 107), (89, 90, 122, 121), (76, 77, 109, 108), (90, 91, 123, 122), (77, 78, 110, 109), (65, 64, 96, 97), (91, 92, 124, 123), (78, 79, 111, 110), (64, 66, 98, 96), (92, 93, 125, 124), (79, 80, 112, 111), (66, 67, 99, 98), (93, 94, 126, 125), (80, 81, 113, 112), (67, 68, 100, 99), (94, 95, 127, 126), (81, 82, 114, 113), (138, 139, 171, 170), (117, 118, 150, 149), (104, 105, 137, 136), (118, 119, 151, 150), (105, 106, 138, 137), (119, 120, 152, 151), (106, 107, 139, 138), (120, 121, 153, 152), (107, 108, 140, 139), (121, 122, 154, 153), (108, 109, 141, 140), (122, 123, 155, 154), (109, 110, 142, 141), (97, 96, 128, 129), (123, 124, 156, 155), (110, 111, 143, 142), (96, 98, 130, 128), (124, 125, 157, 156), (111, 112, 144, 143), (98, 99, 131, 130), (125, 126, 158, 157), (112, 113, 145, 144), (99, 100, 132, 131), (126, 127, 159, 158), (113, 114, 146, 145), (100, 101, 133, 132), (127, 97, 129, 159), (114, 115, 147, 146), (101, 102, 134, 133), (115, 116, 148, 147), (102, 103, 135, 134), (116, 117, 149, 148), (160, 162, 163, 164, 165, 166, 167, 168, 169, 170, 171, 172, 173, 174, 175, 176, 177, 178, 179, 180, 181, 182, 183, 184, 185, 186, 187, 188, 189, 190, 191, 161), (152, 153, 185, 184), (139, 140, 172, 171), (153, 154, 186, 185), (140, 141, 173, 172), (154, 155, 187, 186), (141, 142, 174, 173), (129, 128, 160, 161), (155, 156, 188, 187), (142, 143, 175, 174), (128, 130, 162, 160), (156, 157, 189, 188), (143, 144, 176, 175), (130, 131, 163, 162), (157, 158, 190, 189), (144, 145, 177, 176), (131, 132, 164, 163), (158, 159, 191, 190), (145, 146, 178, 177), (132, 133, 165, 164), (159, 129, 161, 191), (146, 147, 179, 178), (133, 134, 166, 165), (147, 148, 180, 179), (134, 135, 167, 166), (148, 149, 181, 180), (135, 136, 168, 167), (149, 150, 182, 181), (136, 137, 169, 168), (150, 151, 183, 182), (137, 138, 170, 169), (151, 152, 184, 183)])
me_circle_001.materials.append(mat_material_008)
me_circle_001.use_remesh_preserve_volume = False
me_circle_001.use_remesh_preserve_attributes = False
me_circle_001.use_mirror_vertex_groups = False
me_circle_001.update()
me_plane_007 = bpy.data.meshes.new('Plane.007')
me_plane_007.from_pydata([(-1.0, -1.0, 0.0), (1.0, -1.0, 0.0), (-1.0, 1.0, 0.0), (1.0, 1.0, 0.0)], [], [(0, 1, 3, 2)])
me_plane_007.materials.append(mat_material_004)
me_plane_007.use_remesh_preserve_volume = False
me_plane_007.use_remesh_preserve_attributes = False
me_plane_007.use_mirror_vertex_groups = False
me_plane_007.update()
me_plane_006 = bpy.data.meshes.new('Plane.006')
me_plane_006.from_pydata([(-1.0, -1.0, 0.0), (1.0, -1.0, 0.0), (-1.0, 1.0, 0.0), (1.0, 1.0, 0.0)], [], [(0, 1, 3, 2)])
me_plane_006.materials.append(mat_material_004)
me_plane_006.use_remesh_preserve_volume = False
me_plane_006.use_remesh_preserve_attributes = False
me_plane_006.use_mirror_vertex_groups = False
me_plane_006.update()
me_plane_005 = bpy.data.meshes.new('Plane.005')
me_plane_005.from_pydata([(-1.0, -1.0, 0.0), (1.0, -1.0, 0.0), (-1.0, 1.0, 0.0), (1.0, 1.0, 0.0)], [], [(0, 1, 3, 2)])
me_plane_005.materials.append(mat_material_003)
me_plane_005.use_remesh_preserve_volume = False
me_plane_005.use_remesh_preserve_attributes = False
me_plane_005.use_mirror_vertex_groups = False
me_plane_005.update()
me_plane_004 = bpy.data.meshes.new('Plane.004')
me_plane_004.from_pydata([(-1.0, -1.0, 0.0), (1.0, -1.0, 0.0), (-1.0, 1.0, 0.0), (1.0, 1.0, 0.0)], [], [(0, 1, 3, 2)])
me_plane_004.materials.append(mat_material_003)
me_plane_004.use_remesh_preserve_volume = False
me_plane_004.use_remesh_preserve_attributes = False
me_plane_004.use_mirror_vertex_groups = False
me_plane_004.update()
me_plane_003 = bpy.data.meshes.new('Plane.003')
me_plane_003.from_pydata([(-1.0, -1.0, 0.0), (1.0, -1.0, 0.0), (-1.0, 1.0, 0.0), (1.0, 1.0, 0.0)], [], [(0, 1, 3, 2)])
me_plane_003.use_remesh_preserve_volume = False
me_plane_003.use_remesh_preserve_attributes = False
me_plane_003.use_mirror_vertex_groups = False
me_plane_003.update()
me_plane_002 = bpy.data.meshes.new('Plane.002')
me_plane_002.from_pydata([(0.9468, 0.0, 0.0), (1.0, -1.0, 0.0), (-1.0, 1.0, 0.0), (-1.0, 0.0, 0.0), (0.0, 1.0, 0.0), (0.0, 0.0, 0.0), (-1.0, -0.5, 0.0), (0.8937, 1.0, 0.0), (0.0, -0.5, 0.0), (-0.5, 0.0, 0.0), (-0.5, -0.5, 0.0), (0.0, -0.25, 0.0), (0.5, 0.0, 0.0), (0.0, -0.75, 0.0), (0.0, -0.9663, 0.0), (-0.5, -0.9495, 0.0), (-1.0, -0.9326, 0.0)], [], [(3, 9, 5, 4, 2), (10, 8, 11, 5, 9), (6, 10, 9, 3), (16, 15, 10, 6), (15, 14, 13, 8, 10), (14, 1, 0, 12, 5, 11, 8, 13), (5, 12, 0, 7, 4)])
me_plane_002.materials.append(mat_material)
me_plane_002.use_remesh_preserve_volume = False
me_plane_002.use_remesh_preserve_attributes = False
me_plane_002.use_mirror_vertex_groups = False
me_plane_002.update()
me_plane_001 = bpy.data.meshes.new('Plane.001')
me_plane_001.from_pydata([(0.9468, 0.0, 0.0), (1.0, -1.0, 0.0), (-1.0, 1.0, 0.0), (-1.0, 0.0, 0.0), (0.0, 1.0, 0.0), (0.0, 0.0, 0.0), (-1.0, -0.5, 0.0), (0.8937, 1.0, 0.0), (0.0, -0.5, 0.0), (-0.5, 0.0, 0.0), (-0.5, -0.5, 0.0), (0.0, -0.25, 0.0), (0.5, 0.0, 0.0), (0.0, -0.75, 0.0), (0.0, -0.9663, 0.0), (-0.5, -0.9495, 0.0), (-1.0, -0.9326, 0.0)], [], [(3, 9, 5, 4, 2), (10, 8, 11, 5, 9), (6, 10, 9, 3), (16, 15, 10, 6), (15, 14, 13, 8, 10), (14, 1, 0, 12, 5, 11, 8, 13), (5, 12, 0, 7, 4)])
me_plane_001.materials.append(mat_material_002)
me_plane_001.use_remesh_preserve_volume = False
me_plane_001.use_remesh_preserve_attributes = False
me_plane_001.use_mirror_vertex_groups = False
me_plane_001.update()
me_cube_001 = bpy.data.meshes.new('Cube.001')
me_cube_001.from_pydata([(-0.3257, 1.028, -2.383), (-0.3257, 1.028, -0.3831), (-0.3257, 2.105, -2.383), (1.373, 1.028, -2.383), (1.373, 1.028, -0.3831), (1.373, 2.105, -2.383), (-0.3257, 2.105, -0.4294), (-0.3257, 2.051, -0.3831), (1.373, 2.05, -0.3831), (1.373, 2.105, -0.444), (-0.4762, 0.1191, -2.381), (-0.4762, 0.1193, -0.3813), (-0.4762, 2.12, -2.381), (-0.4762, 2.12, -0.3813), (1.524, 0.1191, -2.381), (1.524, 0.1193, -0.3813), (1.524, 2.12, -2.381), (1.524, 2.12, -0.3813), (-0.4762, 0.1192, -1.381), (-0.4762, 1.12, -0.3813), (-0.4762, 2.12, -1.381), (-0.4762, 1.12, -2.381), (1.524, 2.12, -1.381), (0.5238, 2.12, -2.381), (1.524, 1.12, -0.3813), (1.524, 0.1192, -1.381), (1.524, 1.12, -2.381), (0.5238, 0.09324, -0.3813), (0.5238, 0.09303, -2.381), (0.5238, 1.12, -0.3813), (0.5238, 1.12, -2.381), (0.5238, 0.05624, -1.381), (1.524, 1.12, -1.381), (-0.4762, 1.12, -1.381), (-0.4762, 1.62, -0.3813), (-0.4762, 2.12, -1.881), (1.524, 2.12, -1.881), (0.02381, 2.12, -2.381), (-0.4762, 2.12, -0.8813), (1.524, 2.12, -0.8813), (1.024, 2.12, -2.381), (1.524, 1.62, -0.3813), (0.02381, 1.12, -0.3813), (1.024, 1.12, -0.3813), (-0.4762, 1.87, -0.3813), (-0.4762, 2.12, -2.131), (1.274, 2.12, -0.3813), (1.524, 2.12, -2.131), (-0.2262, 2.12, -2.381), (-0.4762, 2.12, -1.131), (1.524, 2.12, -1.131), (1.524, 1.37, -0.3813), (-0.2262, 1.12, -0.3813), (-0.2262, 2.12, -1.381), (-0.4762, 1.37, -0.3813), (-0.4762, 2.12, -1.631), (1.524, 2.12, -1.631), (-0.4762, 2.12, -0.6313), (-0.2262, 2.12, -0.3813), (1.524, 2.12, -0.6313), (1.274, 2.12, -2.381), (1.524, 1.87, -0.3813), (1.274, 1.12, -0.3813), (1.274, 2.12, -1.381), (1.274, 2.12, -0.8813), (-0.2262, 2.12, -0.8813), (-0.2262, 2.12, -1.881), (1.274, 1.62, -0.3813), (-0.2262, 1.62, -0.3813), (1.274, 2.12, -1.881), (1.274, 2.12, -1.631), (-0.2262, 1.37, -0.3813), (1.274, 1.87, -0.3813), (1.274, 1.37, -0.3813), (-0.2262, 2.12, -1.631), (-0.2262, 2.12, -2.131), (-0.2262, 2.12, -0.6313), (-0.2262, 2.12, -1.131), (1.274, 2.12, -0.6313), (1.274, 2.12, -1.131), (-0.2262, 1.87, -0.3813), (1.274, 2.12, -2.131), (1.619, 2.28, -4.289), (1.619, -0.9195, -4.289), (-0.5712, -0.9195, -4.289), (-0.5712, 2.28, -4.289), (1.619, 2.28, -2.289), (1.619, -0.9195, -2.289), (-0.5712, -0.9195, -2.289), (-0.5712, 2.28, -2.289), (-0.4762, 0.1192, -0.8813), (1.524, 0.1192, -1.881), (0.02381, 0.09324, -0.3813), (1.024, 0.09303, -2.381), (-0.4762, 0.1192, -1.881), (1.524, 0.1192, -0.8813), (1.024, 0.09324, -0.3813), (0.02381, 0.09303, -2.381), (0.5238, 0.05624, -1.881), (0.5238, 0.05624, -0.8813), (1.024, 0.05624, -1.381), (0.02381, 0.05624, -1.381), (0.02381, 0.05624, -0.8813), (1.024, 0.05624, -0.8813), (1.024, 0.05624, -1.881), (0.02381, 0.05624, -1.881), (-0.4762, 0.1192, -0.6313), (1.524, 0.1192, -2.131), (-0.2262, 0.09324, -0.3813), (1.274, 0.09303, -2.381), (-0.4762, 0.1192, -1.631), (1.524, 0.1192, -1.131), (0.7738, 0.09324, -0.3813), (0.2738, 0.09303, -2.381), (0.5238, 0.05624, -2.131), (1.274, 0.05624, -1.381), (-0.4762, 0.1192, -1.131), (1.524, 0.1192, -1.631), (0.2738, 0.09324, -0.3813), (0.7738, 0.09303, -2.381), (-0.4762, 0.1192, -2.131), (1.524, 0.1192, -0.6313), (1.274, 0.09324, -0.3813), (-0.2262, 0.09303, -2.381), (0.5238, 0.05624, -0.6313), (-0.2262, 0.05624, -1.381), (0.02381, 0.05624, -1.131), (0.02381, 0.05624, -0.6313), (0.2738, 0.05624, -0.8813), (-0.2262, 0.05624, -0.8813), (1.024, 0.05624, -1.131), (1.024, 0.05624, -0.6313), (1.274, 0.05624, -0.8813), (0.7738, 0.05624, -0.8813), (1.024, 0.05624, -2.131), (1.024, 0.05624, -1.631), (1.274, 0.05624, -1.881), (0.7738, 0.05624, -1.881), (0.02381, 0.05624, -2.131), (0.02381, 0.05624, -1.631), (0.2738, 0.05624, -1.881), (-0.2262, 0.05624, -1.881), (-0.2262, 0.05624, -1.631), (0.2738, 0.05624, -2.131), (1.274, 0.05624, -1.631), (1.274, 0.05624, -2.131), (0.7738, 0.05624, -0.6313), (1.274, 0.05624, -0.6313), (1.274, 0.05624, -1.131), (-0.2262, 0.05624, -0.6313), (0.2738, 0.05624, -0.6313), (-0.2262, 0.05624, -1.131), (0.7738, 0.05624, -2.131), (-0.2262, 0.05624, -2.131)], [], [(8, 4, 3, 5, 9), (4, 1, 0, 3), (0, 2, 5, 3), (1, 7, 6, 2, 0), (33, 20, 55, 35, 45, 12, 21), (81, 47, 16, 60), (32, 25, 117, 91, 107, 14, 26), (153, 120, 10, 123), (30, 23, 40, 60, 16, 26), (80, 58, 13, 44), (27, 29, 42, 52, 19, 11, 108, 92, 118), (15, 24, 62, 43, 29, 27, 112, 96, 122), (28, 30, 26, 14, 109, 93, 119), (10, 21, 30, 28, 113, 97, 123), (21, 12, 48, 37, 23, 30), (152, 114, 28, 119), (133, 99, 31, 100, 130), (151, 116, 18, 125), (22, 32, 26, 16, 47, 36, 56), (51, 24, 32, 22, 50), (24, 15, 121, 95, 111, 25, 32), (79, 50, 22, 63), (18, 33, 21, 10, 120, 94, 110), (11, 19, 33, 18, 116, 90, 106), (44, 13, 57), (54, 34, 38, 49), (78, 59, 39, 64), (61, 41, 39, 59), (71, 68, 34, 54), (70, 56, 36, 69), (63, 22, 56, 70), (52, 71, 54, 19), (41, 61, 72, 67), (61, 17, 46, 72), (24, 51, 73, 62), (51, 41, 67, 73), (17, 61, 59), (55, 74, 66, 35), (20, 53, 74, 55), (45, 75, 48, 12), (35, 66, 75, 45), (57, 76, 65, 38), (13, 58, 76, 57), (49, 77, 53, 20), (38, 65, 77, 49), (46, 17, 59, 78), (19, 54, 49, 20, 33), (34, 44, 57, 38), (64, 39, 50, 79), (41, 51, 50, 39), (68, 80, 44, 34), (69, 36, 47, 81), (82, 83, 84, 85), (86, 89, 88, 87), (82, 86, 87, 83), (83, 87, 88, 84), (84, 88, 89, 85), (86, 82, 85, 89), (128, 102, 126), (150, 127, 102, 128), (149, 106, 90, 129), (148, 130, 100, 115), (147, 131, 103, 132), (146, 124, 99, 133), (145, 134, 93, 109), (144, 135, 104, 136), (135, 137, 104), (143, 138, 97, 113), (140, 139, 105), (142, 110, 94, 141), (139, 142, 141, 105), (101, 125, 142, 139), (125, 18, 110, 142), (31, 101, 139, 140, 98), (114, 143, 113, 28), (98, 140, 143, 114), (140, 105, 138, 143), (100, 31, 98, 137, 135), (117, 144, 136, 91), (25, 115, 144, 117), (115, 100, 135, 144), (107, 145, 109, 14), (91, 136, 145, 107), (136, 104, 134, 145), (131, 146, 133, 103), (96, 112, 146, 131), (112, 27, 124, 146), (121, 147, 132, 95), (15, 122, 147, 121), (122, 96, 131, 147), (111, 148, 115, 25), (95, 132, 148, 111), (132, 103, 130, 148), (127, 149, 129, 102), (92, 108, 149, 127), (108, 11, 106, 149), (124, 150, 128, 99), (27, 118, 150, 124), (118, 92, 127, 150), (99, 128, 126, 101, 31), (126, 151, 125, 101), (102, 129, 151, 126), (129, 90, 116, 151), (103, 133, 130), (134, 152, 119, 93), (104, 137, 152, 134), (137, 98, 114, 152), (138, 153, 123, 97), (105, 141, 153, 138), (141, 94, 120, 153)])
me_cube_001.materials.append(mat_material_005)
me_cube_001.use_remesh_preserve_volume = False
me_cube_001.use_remesh_preserve_attributes = False
me_cube_001.use_mirror_vertex_groups = False
me_cube_001.update()

# ---- objects
ob_circle_003 = bpy.data.objects.new('Circle.003', me_circle_004)
ob_circle_002 = bpy.data.objects.new('Circle.002', me_circle_003)
ob_circle_001 = bpy.data.objects.new('Circle.001', me_circle_002)
ob_circle = bpy.data.objects.new('Circle', me_circle_001)
ob_plane_000 = bpy.data.objects.new('Plane.000', me_plane_007)
ob_plane_006 = bpy.data.objects.new('Plane.006', me_plane_006)
ob_plane_005 = bpy.data.objects.new('Plane.005', me_plane_005)
ob_plane_004 = bpy.data.objects.new('Plane.004', me_plane_004)
ob_plane_003 = bpy.data.objects.new('Plane.003', me_plane_003)
ob_plane_002 = bpy.data.objects.new('Plane.002', me_plane_002)
ob_plane_001 = bpy.data.objects.new('Plane.001', me_plane_001)
ob_cube_001 = bpy.data.objects.new('Cube.001', me_cube_001)
ob_lamp = bpy.data.objects.new('Lamp', light_lamp)
ob_camera = bpy.data.objects.new('Camera', cam_camera)

# ---- transforms, parenting, visibility, modifiers, constraints
ob_circle_003.location = (-0.4851, -0.6423, 0.2839)
ob_circle_003.rotation_euler = (0.0, 4.712, 0.0)
ob_circle_003.scale = (0.1705, 0.1705, 0.1705)
ob_circle_003.lineart.crease_threshold = 0.0
ob_circle_002.location = (-0.4937, 0.7376, 0.2839)
ob_circle_002.rotation_euler = (0.0, 4.712, 0.0)
ob_circle_002.scale = (0.1705, 0.1705, 0.1705)
ob_circle_002.lineart.crease_threshold = 0.0
ob_circle_001.location = (0.483, 0.7376, 0.2839)
ob_circle_001.rotation_euler = (0.0, 1.571, 0.0)
ob_circle_001.scale = (0.1705, 0.1705, 0.1705)
ob_circle_001.lineart.crease_threshold = 0.0
ob_circle.location = (0.483, -0.6423, 0.2839)
ob_circle.rotation_euler = (0.0, 1.571, 0.0)
ob_circle.scale = (0.1705, 0.1705, 0.1705)
ob_circle.lineart.crease_threshold = 0.0
ob_plane_000.location = (-0.003394, 0.2299, 0.9704)
ob_plane_000.rotation_euler = (1.571, 0.0, 0.0)
ob_plane_000.scale = (0.25, 0.15, 1.0)
ob_plane_000.lineart.crease_threshold = 0.0
ob_plane_006.location = (-0.003394, -0.3925, 0.9704)
ob_plane_006.rotation_euler = (1.571, 0.0, 0.0)
ob_plane_006.scale = (0.325, 0.15, 1.0)
ob_plane_006.lineart.crease_threshold = 0.0
ob_plane_005.location = (0.4629, 0.5671, 0.9959)
ob_plane_005.rotation_euler = (0.0, 1.571, 0.0)
ob_plane_005.scale = (0.125, 0.15, 1.0)
ob_plane_005.lineart.crease_threshold = 0.0
ob_plane_004.location = (-0.465, 0.5671, 0.9959)
ob_plane_004.rotation_euler = (0.0, 1.571, 0.0)
ob_plane_004.scale = (0.125, 0.15, 1.0)
ob_plane_004.lineart.crease_threshold = 0.0
ob_plane_003.location = (0.4618, 0.5671, 0.9959)
ob_plane_003.rotation_euler = (0.0, 1.571, 0.0)
ob_plane_003.scale = (0.125, 0.15, 1.0)
ob_plane_003.lineart.crease_threshold = 0.0
ob_plane_002.location = (0.4632, 0.04164, 0.9784)
ob_plane_002.rotation_euler = (0.0, 1.571, 0.0)
ob_plane_002.scale = (0.15, 0.255, 1.0)
ob_plane_002.lineart.crease_threshold = 0.0
ob_plane_001.location = (-0.4589, 0.04164, 0.9784)
ob_plane_001.rotation_euler = (0.0, 1.571, 0.0)
ob_plane_001.scale = (0.15, 0.255, 1.0)
ob_plane_001.lineart.crease_threshold = 0.0
ob_cube_001.location = (-0.2392, -0.4253, 1.322)
ob_cube_001.scale = (0.4566, 0.625, 0.25)
ob_cube_001.lineart.crease_threshold = 0.0
_m = ob_cube_001.modifiers.new('Bevel', 'BEVEL')
_m.limit_method = 'VGROUP'
_m.use_clamp_overlap = False
_m.offset_type = 'WIDTH'
_m.loop_slide = False
_m.spread = 0.0
ob_lamp.location = (4.076, 1.005, 5.904)
ob_lamp.rotation_euler = (0.6503, 0.05522, 1.866)
ob_lamp.lock_rotations_4d = False
ob_lamp.empty_display_type = 'ARROWS'
ob_lamp.color = (0.0, 0.0, 0.0, 0.0)
ob_lamp.lineart.crease_threshold = 0.0
ob_camera.location = (7.481, -6.508, 5.344)
ob_camera.rotation_euler = (1.109, 0.01082, 0.8149)
ob_camera.lock_rotations_4d = False
ob_camera.empty_display_type = 'ARROWS'
ob_camera.color = (0.0, 0.0, 0.0, 0.0)
ob_camera.display_type = 'WIRE'
ob_camera.lineart.crease_threshold = 0.0

# ---- collection membership
col_collection_1.objects.link(ob_circle_003)
col_collection_1.objects.link(ob_circle_002)
col_collection_1.objects.link(ob_circle_001)
col_collection_1.objects.link(ob_circle)
col_collection_1.objects.link(ob_plane_000)
col_collection_1.objects.link(ob_plane_006)
col_collection_1.objects.link(ob_plane_005)
col_collection_1.objects.link(ob_plane_004)
col_collection_1.objects.link(ob_plane_003)
col_collection_1.objects.link(ob_plane_002)
col_collection_1.objects.link(ob_plane_001)
col_collection_1.objects.link(ob_cube_001)
col_collection_1.objects.link(ob_lamp)
col_collection_1.objects.link(ob_camera)

# ---- scene / render settings (as saved in the file)
scene.camera = ob_camera
scene.frame_start = 1; scene.frame_end = 250; scene.frame_set(1)
scene.render.engine = 'CYCLES'
scene.render.resolution_percentage = 50
scene.render.dither_intensity = 0.0
scene.cycles.use_denoising = False
scene.cycles.samples = 10
scene.cycles.sampling_pattern = 'TABULATED_SOBOL'
scene.cycles.light_sampling_threshold = 0.0
scene.cycles.use_adaptive_sampling = False
scene.cycles.use_light_tree = False
scene.cycles.blur_glossy = 0.0
scene.cycles.pixel_filter_type = 'GAUSSIAN'
scene.cycles.sample_clamp_indirect = 0.0
scene.view_settings.view_transform = 'Standard'
bpy.context.view_layer.update()

